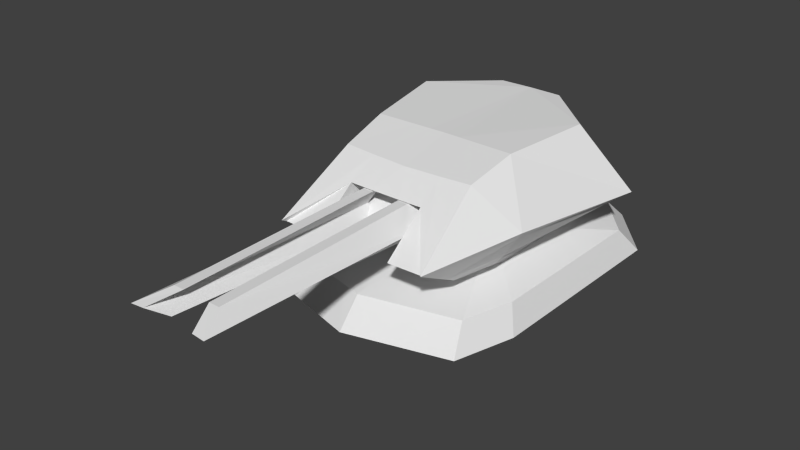# Source: blend.blend  (saved by Blender 2.74.0; exported with 4.5.12 LTS)
import bpy
from mathutils import Matrix  # noqa: F401  (used for matrix-valued properties, if any)

bpy.ops.wm.read_factory_settings(use_empty=True)
scene = bpy.context.scene
scene.name = 'Scene'

# ---- collections
col_collection_1 = bpy.data.collections.new('Collection 1'); scene.collection.children.link(col_collection_1)

# ---- world
world_world = bpy.data.worlds.new('World'); scene.world = world_world
world_world.color = (0.05088, 0.05088, 0.05088)
world_world.use_sun_shadow = False
world_world.sun_shadow_jitter_overblur = 0.0
world_world.cycles.sampling_method = 'MANUAL'
world_world.cycles.sample_map_resolution = 256

# ---- meshes
me_x = bpy.data.meshes.new('立方体')
me_x.from_pydata([(0.2029, 0.1008, -1.286), (0.1153, 0.07799, -1.285), (0.1153, 0.1954, 0.5035), (0.2029, 0.2129, 0.5094), (0.1889, 0.3304, 0.4065), (0.1889, 0.351, -1.286), (0.3071, 0.2674, 0.6275), (0.3071, 0.209, -1.286), (0.1077, 0.3306, 0.4062), (0.1077, 0.3513, -1.286), (0.2072, 0.2722, 0.6221), (0.2072, 0.2153, -1.286), (0.0, 0.3592, -1.221), (0.6026, 0.1205, -0.8485), (0.0, 0.4963, -1.422), (0.5299, 0.506, -1.448), (0.0, 0.212, -3.191), (1.04, 0.1685, -2.668), (0.0, 0.6343, -2.908), (0.6796, 0.6379, -2.504), (0.0, -0.05351, -1.331), (0.6018, -0.05681, -1.193), (0.7141, -0.03774, -2.747), (0.0, -0.02031, -3.036), (0.5651, 0.6046, -1.835), (0.0, 0.6019, -1.853), (0.8468, 0.2081, -1.59), (0.0, 0.3462, -1.481), (0.6821, -0.05643, -1.553), (0.0, -0.06028, -1.55), (0.4149, 0.2118, -3.188), (0.2526, 0.6314, -2.907), (0.5018, -0.01925, -3.047), (0.0, -0.09543, -1.485), (0.5279, -0.09707, -1.577), (0.457, -0.07045, -2.586), (0.0, -0.07121, -2.58), (0.5848, -0.0968, -1.772), (0.0, -0.09952, -1.771), (0.6075, -0.08355, -2.422), (0.0, -0.1742, -1.483), (0.5278, -0.1759, -1.574), (0.4569, -0.1492, -2.584), (0.0, -0.15, -2.577), (0.5847, -0.1756, -1.77), (0.0, -0.1783, -1.769), (0.6074, -0.1623, -2.42), (0.0, -0.2677, -0.933), (0.7337, -0.271, -1.118), (0.5909, -0.2174, -3.151), (0.0, -0.2189, -3.139), (0.8483, -0.2704, -1.512), (0.0, -0.2759, -1.51), (0.894, -0.2437, -2.821), (0.0, -0.4779, -0.7491), (0.7879, -0.4818, -0.9678), (0.6186, -0.4182, -3.378), (0.0, -0.42, -3.363), (0.9237, -0.4811, -1.436), (0.0, -0.4876, -1.433), (0.9779, -0.4495, -2.987), (0.2987, 0.3607, -1.222), (0.2731, 0.5004, -1.433), (0.2562, -0.05449, -1.402), (0.2405, 0.6031, -1.845), (0.2247, -0.09613, -1.524), (0.2247, -0.1749, -1.522), (0.3123, -0.2691, -1.012), (0.3354, -0.4795, -0.8422), (0.3932, -0.4849, -1.434), (0.1128, 0.4983, -1.428), (0.1203, 0.6025, -1.849), (0.1966, -0.4862, -1.433), (0.1282, 0.3594, -1.22), (0.1281, -0.054, -1.367), (0.1124, -0.09578, -1.504), (0.1123, -0.1746, -1.502), (0.1562, -0.2684, -0.9723), (0.1677, -0.4787, -0.7957), (0.0, -0.01424, -1.292), (0.0, 0.03204, -3.071), (0.7877, 0.00874, -2.729), (0.602, -0.01684, -1.115), (0.7192, 0.003179, -1.561), (0.0, -0.01326, -1.526), (0.4822, 0.03283, -3.079), (0.3028, -0.01492, -1.349), (0.3022, -0.01803, -1.321), (0.0, 0.3482, -1.48), (0.997, 0.141, -2.679), (0.0, 0.181, -3.17), (0.6025, 0.09691, -0.8944), (0.8249, 0.1728, -1.585), (0.0, 0.3547, -1.521), (0.4265, 0.181, -3.169), (0.303, 0.09668, -0.8848), (0.3018, 0.3448, -1.487), (0.0, -0.01923, -1.294), (0.3022, -0.01637, -1.324), (0.0, 0.1184, -1.181), (0.3018, 0.115, -1.187)], [], [(6, 10, 2, 3), (8, 4, 5, 9), (3, 2, 1, 0), (7, 6, 3, 0), (6, 4, 8, 10), (10, 8, 9, 11), (10, 11, 1, 2), (4, 6, 7, 5), (73, 70, 14, 12), (24, 19, 31, 18, 25, 71, 64), (19, 17, 30, 31), (84, 80, 23, 29), (27, 25, 18, 16), (26, 24, 15, 13), (20, 29, 38, 33), (83, 82, 21, 28), (87, 79, 20, 74), (85, 81, 22, 32), (81, 83, 28, 22), (74, 20, 33, 75), (17, 19, 24, 26), (12, 14, 25, 27), (79, 84, 29, 20), (70, 71, 25, 14), (31, 30, 16, 18), (80, 85, 32, 23), (75, 33, 40, 76), (33, 38, 45, 40), (29, 23, 36, 38), (32, 22, 39, 35), (22, 28, 37, 39), (28, 21, 34, 37), (23, 32, 35, 36), (40, 45, 52, 47), (43, 42, 49, 50), (39, 37, 44, 46), (38, 36, 43, 45), (35, 39, 46, 42), (37, 34, 41, 44), (36, 35, 42, 43), (51, 48, 55, 58), (49, 53, 60, 56), (76, 40, 47, 77), (46, 44, 51, 53), (45, 43, 50, 52), (42, 46, 53, 49), (44, 41, 48, 51), (72, 78, 54, 59), (60, 58, 69, 72, 59, 57, 56), (50, 49, 56, 57), (47, 52, 59, 54), (77, 47, 54, 78), (53, 51, 58, 60), (52, 50, 57, 59), (48, 67, 68, 55), (58, 55, 68, 69), (41, 66, 67, 48), (34, 65, 66, 41), (15, 24, 64, 62), (21, 63, 65, 34), (82, 86, 63, 21), (13, 15, 62, 61), (67, 77, 78, 68), (69, 68, 78, 72), (66, 76, 77, 67), (65, 75, 76, 66), (62, 64, 71, 70), (63, 74, 75, 65), (86, 87, 74, 63), (61, 62, 70, 73), (95, 96, 87, 86), (91, 95, 86, 82), (90, 94, 85, 80), (89, 92, 83, 81), (94, 89, 81, 85), (96, 88, 99, 100), (92, 91, 82, 83), (93, 90, 80, 84), (27, 16, 90, 93), (26, 13, 91, 92), (73, 12, 88, 96), (30, 17, 89, 94), (17, 26, 92, 89), (12, 27, 93, 88), (16, 30, 94, 90), (13, 61, 95, 91), (61, 73, 96, 95), (100, 99, 97, 98), (87, 96, 100, 98), (79, 87, 98, 97)])
me_x.use_remesh_preserve_volume = False
me_x.use_remesh_preserve_attributes = False
me_x.use_mirror_vertex_groups = False
me_x.update()

# ---- objects
ob_x = bpy.data.objects.new('立方体', me_x)

# ---- transforms, parenting, visibility, modifiers, constraints
ob_x.location = (0.0, 0.0, 0.0)
ob_x.rotation_euler = (1.571, -0.0, -0.0)
ob_x.lineart.crease_threshold = 0.0
_m = ob_x.modifiers.new('镜射', 'MIRROR')
_m.use_clip = True

# ---- collection membership
col_collection_1.objects.link(ob_x)

# ---- scene / render settings (as saved in the file)
scene.frame_start = 1; scene.frame_end = 250; scene.frame_set(1)
scene.render.engine = 'BLENDER_EEVEE_NEXT'
scene.render.resolution_percentage = 50
scene.render.dither_intensity = 0.0
scene.cycles.use_denoising = False
scene.cycles.samples = 10
scene.cycles.sampling_pattern = 'TABULATED_SOBOL'
scene.cycles.light_sampling_threshold = 0.0
scene.cycles.use_adaptive_sampling = False
scene.cycles.use_light_tree = False
scene.cycles.blur_glossy = 0.0
scene.cycles.pixel_filter_type = 'GAUSSIAN'
scene.cycles.sample_clamp_indirect = 0.0
scene.view_settings.view_transform = 'Standard'
bpy.context.view_layer.update()

# ---- added for rendering (the .blend has no active camera and no usable light): camera, sun
cam_auto = bpy.data.cameras.new('AutoCamera')
cam_auto.lens = 50.0
cam_auto.sensor_width = 36.0
cam_auto.clip_end = 1000.0
ob_auto_camera = bpy.data.objects.new('AutoCamera', cam_auto)
scene.collection.objects.link(ob_auto_camera)
ob_auto_camera.location = (4.3044, -3.78985, 3.51867)
ob_auto_camera.rotation_euler = (1.09748, -7.21219e-08, 0.694738)
scene.camera = ob_auto_camera
light_auto_sun = bpy.data.lights.new('AutoSun', 'SUN')
light_auto_sun.energy = 3.0
light_auto_sun.angle = 0.0523599
ob_auto_sun = bpy.data.objects.new('AutoSun', light_auto_sun)
scene.collection.objects.link(ob_auto_sun)
ob_auto_sun.rotation_euler = (0.872665, 0.174533, 0.523599)
bpy.context.view_layer.update()

